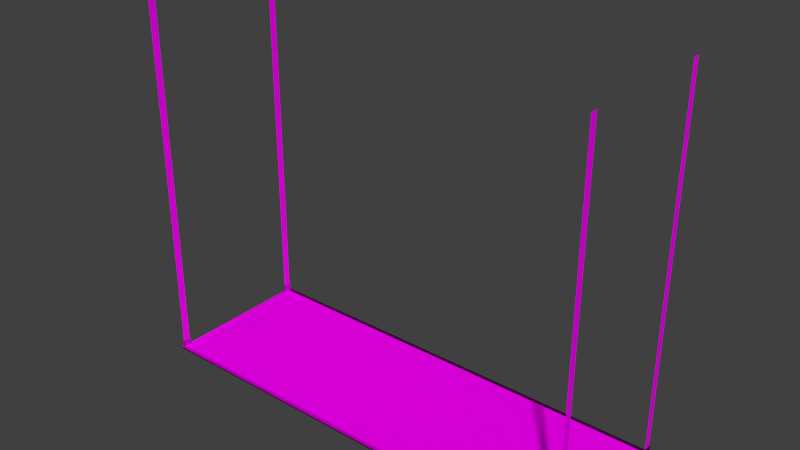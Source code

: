 # Source: decoration_building_aircon_straight_2.blend  (saved by Blender 2.70.0; exported with 4.5.12 LTS)
import bpy
from mathutils import Matrix  # noqa: F401  (used for matrix-valued properties, if any)

bpy.ops.wm.read_factory_settings(use_empty=True)
scene = bpy.context.scene
scene.name = 'Scene'

# ---- collections
col_collection_1 = bpy.data.collections.new('Collection 1'); scene.collection.children.link(col_collection_1)

# ---- images (referenced by path relative to the original .blend; pixels are not part of the script)
import os
ASSET_DIR = os.environ.get("B2B_ASSET_DIR", "")  # directory of the original .blend (textures are referenced by path, not embedded)
HERE = os.path.dirname(os.path.abspath(__file__))  # packed textures are extracted next to this script under _unpacked/

def load_image(name, relpath, width, height, colorspace="sRGB"):
    """Load a texture the original file referenced (path relative to the .blend, or extracted next to this script)."""
    p = next((c for c in (os.path.join(HERE, relpath), os.path.join(ASSET_DIR, relpath)) if relpath and os.path.exists(c)), "")
    if p:
        img = bpy.data.images.load(p, check_existing=True)
        img.name = name
    else:  # same state as the original file: an image datablock whose file is absent (Cycles renders it pink)
        img = bpy.data.images.new(name, width, height)
        img.source = "FILE"
        img.filepath = "//" + (relpath or name)
    img.colorspace_settings.name = colorspace
    return img
img_decoration_buildings_metal_2_diffuse_jpg = load_image('decoration_buildings_metal_2_diffuse.jpg', 'Texturen/decoration_buildings_metal_2_diffuse.jpg', 1024, 1024, 'sRGB')
img_decoration_buildings_metal_2_normal_jpg = load_image('decoration_buildings_metal_2_normal.jpg', 'Texturen/decoration_buildings_metal_2_normal.jpg', 1024, 1024, 'sRGB')
img_decoration_buildings_chain_1_diffuse_png = load_image('decoration_buildings_chain_1_diffuse.png', 'Texturen/decoration_buildings_chain_1_diffuse.png', 1024, 1024, 'sRGB')
img_decoration_buildings_fence_1_diffuse_png = load_image('decoration_buildings_fence_1_diffuse.png', 'Texturen/decoration_buildings_fence_1_diffuse.png', 1024, 1024, 'sRGB')

# ---- materials (node trees are filled in below, after node groups)
mat_decoration_building_aircon_straight_2_border_metal_2 = bpy.data.materials.new('decoration_building_aircon_straight_2_border_metal_2')
mat_decoration_building_aircon_straight_2_border_metal_2.alpha_threshold = 0.0
mat_decoration_building_aircon_straight_2_border_metal_2.roughness = 0.5
mat_decoration_building_aircon_straight_2_border_metal_2.line_color = (0.0, 0.0, 0.0, 1.0)
mat_decoration_building_aircon_straight_2_chains_chain_1 = bpy.data.materials.new('decoration_building_aircon_straight_2_chains_chain_1')
mat_decoration_building_aircon_straight_2_chains_chain_1.alpha_threshold = 0.0
mat_decoration_building_aircon_straight_2_chains_chain_1.roughness = 0.5
mat_decoration_building_aircon_straight_2_chains_chain_1.line_color = (0.0, 0.0, 0.0, 1.0)
mat_decoration_building_aircon_straight_2_base_fence_1 = bpy.data.materials.new('decoration_building_aircon_straight_2_base_fence_1')
mat_decoration_building_aircon_straight_2_base_fence_1.alpha_threshold = 0.0
mat_decoration_building_aircon_straight_2_base_fence_1.roughness = 0.5
mat_decoration_building_aircon_straight_2_base_fence_1.line_color = (0.0, 0.0, 0.0, 1.0)

# ---- material node trees
mat_decoration_building_aircon_straight_2_border_metal_2.use_nodes = True; mat_decoration_building_aircon_straight_2_border_metal_2.node_tree.nodes.clear()
_N = mat_decoration_building_aircon_straight_2_border_metal_2.node_tree.nodes; _L = mat_decoration_building_aircon_straight_2_border_metal_2.node_tree.links
n0 = _N.new('ShaderNodeOutputMaterial'); n0.name = 'Material Output'; n0.location = (300, 300)
n1 = _N.new('ShaderNodeBsdfDiffuse'); n1.name = 'Diffuse BSDF'; n1.location = (10, 300)
n2 = _N.new('ShaderNodeTexCoord'); n2.name = 'Texture Coordinate'; n2.location = (-666, 325)
n3 = _N.new('ShaderNodeTexImage'); n3.name = 'Image Texture'; n3.location = (-327, 450)
n3.width = 140
n3.image = img_decoration_buildings_metal_2_diffuse_jpg
n4 = _N.new('ShaderNodeTexImage'); n4.name = 'Image Texture.001'; n4.location = (-427, 164)
n4.width = 140
n4.image = img_decoration_buildings_metal_2_normal_jpg
n5 = _N.new('ShaderNodeNormalMap'); n5.name = 'Normal Map'; n5.location = (-209, 173)
_L.new(n1.outputs[0], n0.inputs[0])
_L.new(n2.outputs[2], n3.inputs[0])
_L.new(n3.outputs[0], n1.inputs[0])
_L.new(n2.outputs[2], n4.inputs[0])
_L.new(n4.outputs[0], n5.inputs[1])
_L.new(n5.outputs[0], n1.inputs[2])
n0.is_active_output = True
mat_decoration_building_aircon_straight_2_chains_chain_1.use_nodes = True; mat_decoration_building_aircon_straight_2_chains_chain_1.node_tree.nodes.clear()
_N = mat_decoration_building_aircon_straight_2_chains_chain_1.node_tree.nodes; _L = mat_decoration_building_aircon_straight_2_chains_chain_1.node_tree.links
n0 = _N.new('ShaderNodeOutputMaterial'); n0.name = 'Material Output'; n0.location = (300, 300)
n1 = _N.new('ShaderNodeBsdfDiffuse'); n1.name = 'Diffuse BSDF'; n1.location = (10, 300)
n2 = _N.new('ShaderNodeTexCoord'); n2.name = 'Texture Coordinate'; n2.location = (-666, 325)
n3 = _N.new('ShaderNodeTexImage'); n3.name = 'Image Texture'; n3.location = (-327, 450)
n3.width = 140
n3.image = img_decoration_buildings_chain_1_diffuse_png
_L.new(n1.outputs[0], n0.inputs[0])
_L.new(n2.outputs[2], n3.inputs[0])
_L.new(n3.outputs[0], n1.inputs[0])
n0.is_active_output = True
mat_decoration_building_aircon_straight_2_base_fence_1.use_nodes = True; mat_decoration_building_aircon_straight_2_base_fence_1.node_tree.nodes.clear()
_N = mat_decoration_building_aircon_straight_2_base_fence_1.node_tree.nodes; _L = mat_decoration_building_aircon_straight_2_base_fence_1.node_tree.links
n0 = _N.new('ShaderNodeOutputMaterial'); n0.name = 'Material Output'; n0.location = (300, 300)
n1 = _N.new('ShaderNodeBsdfDiffuse'); n1.name = 'Diffuse BSDF'; n1.location = (10, 300)
n2 = _N.new('ShaderNodeTexCoord'); n2.name = 'Texture Coordinate'; n2.location = (-666, 325)
n3 = _N.new('ShaderNodeTexImage'); n3.name = 'Image Texture'; n3.location = (-327, 450)
n3.width = 140
n3.image = img_decoration_buildings_fence_1_diffuse_png
_L.new(n1.outputs[0], n0.inputs[0])
_L.new(n2.outputs[2], n3.inputs[0])
_L.new(n3.outputs[0], n1.inputs[0])
n0.is_active_output = True

# ---- world
world_world = bpy.data.worlds.new('World'); scene.world = world_world
world_world.color = (0.05088, 0.05088, 0.05088)
world_world.use_sun_shadow = False
world_world.sun_shadow_jitter_overblur = 0.0
world_world.cycles.sampling_method = 'MANUAL'
world_world.cycles.sample_map_resolution = 256

# ---- meshes
me_cube_003 = bpy.data.meshes.new('Cube.003')
me_cube_003.from_pydata([(-3.04, -1.04, -0.05), (-3.04, -0.92, -0.05), (-3.02, -0.92, -0.05), (-3.02, -1.04, -0.05), (-3.04, -1.04, 0.05), (-3.04, -0.92, 0.05), (-3.02, -0.92, 0.05), (-3.02, -1.04, 0.05), (-3.04, 0.92, -0.05), (-3.04, 1.04, -0.05), (-3.02, 1.04, -0.05), (-3.02, 0.92, -0.05), (-3.04, 0.92, 0.05), (-3.04, 1.04, 0.05), (-3.02, 1.04, 0.05), (-3.02, 0.92, 0.05), (3.02, 0.92, -0.05), (3.02, 1.04, -0.05), (3.04, 1.04, -0.05), (3.04, 0.92, -0.05), (3.02, 0.92, 0.05), (3.02, 1.04, 0.05), (3.04, 1.04, 0.05), (3.04, 0.92, 0.05), (3.02, -1.04, -0.05), (3.02, -0.92, -0.05), (3.04, -0.92, -0.05), (3.04, -1.04, -0.05), (3.02, -1.04, 0.05), (3.02, -0.92, 0.05), (3.04, -0.92, 0.05), (3.04, -1.04, 0.05)], [], [(4, 5, 1, 0), (5, 6, 2, 1), (6, 7, 3, 2), (7, 4, 0, 3), (7, 6, 5, 4), (12, 13, 9, 8), (13, 14, 10, 9), (14, 15, 11, 10), (15, 12, 8, 11), (15, 14, 13, 12), (20, 21, 17, 16), (21, 22, 18, 17), (22, 23, 19, 18), (23, 20, 16, 19), (23, 22, 21, 20), (28, 29, 25, 24), (29, 30, 26, 25), (30, 31, 27, 26), (31, 28, 24, 27), (31, 30, 29, 28)])
me_cube_003.materials.append(mat_decoration_building_aircon_straight_2_border_metal_2)
me_cube_003.use_remesh_preserve_volume = False
me_cube_003.use_remesh_preserve_attributes = False
me_cube_003.use_mirror_vertex_groups = False
me_cube_003.update()
me_plane_005 = bpy.data.meshes.new('Plane.005')
me_plane_005.from_pydata([(-2.495, -1.03, 3.03), (2.395, -1.03, 3.03), (-2.495, -0.93, 3.03), (2.395, -0.93, 3.03), (-2.495, 0.93, 3.03), (2.395, 0.93, 3.03), (-2.495, 1.03, 3.03), (2.395, 1.03, 3.03), (-2.495, 0.93, -3.03), (2.395, 0.93, -3.03), (-2.495, 1.03, -3.03), (2.395, 1.03, -3.03), (-2.495, -1.03, -3.03), (2.395, -1.03, -3.03), (-2.495, -0.93, -3.03), (2.395, -0.93, -3.03)], [], [(0, 1, 3, 2), (4, 5, 7, 6), (8, 9, 11, 10), (12, 13, 15, 14)])
me_plane_005.materials.append(mat_decoration_building_aircon_straight_2_chains_chain_1)
me_plane_005.use_remesh_preserve_volume = False
me_plane_005.use_remesh_preserve_attributes = False
me_plane_005.use_mirror_vertex_groups = False
me_plane_005.update()
me_cube_001 = bpy.data.meshes.new('Cube.001')
me_cube_001.from_pydata([(3.05, -0.95, -0.01), (3.0, -1.0, -0.01), (3.05, -0.95, 0.01), (3.0, -1.0, 0.01), (3.05, -3.05, -0.01), (3.0, -3.0, -0.01), (3.05, -3.05, 0.01), (3.0, -3.0, 0.01), (-3.05, -3.05, -0.01), (-3.0, -3.0, -0.01), (-3.05, -3.05, 0.01), (-3.0, -3.0, 0.01), (-3.05, -0.95, -0.01), (-3.0, -1.0, -0.01), (-3.05, -0.95, 0.01), (-3.0, -1.0, 0.01)], [], [(1, 0, 4, 5), (5, 4, 8, 9), (3, 1, 5, 7), (2, 3, 7, 6), (0, 2, 6, 4), (9, 8, 12, 13), (7, 5, 9, 11), (6, 7, 11, 10), (4, 6, 10, 8), (11, 9, 13, 15), (10, 11, 15, 14), (8, 10, 14, 12), (14, 2, 0, 12), (3, 15, 13, 1), (13, 12, 0, 1), (3, 2, 14, 15)])
me_cube_001.materials.append(mat_decoration_building_aircon_straight_2_border_metal_2)
me_cube_001.use_remesh_preserve_volume = False
me_cube_001.use_remesh_preserve_attributes = False
me_cube_001.use_mirror_vertex_groups = False
me_cube_001.update()
me_plane = bpy.data.meshes.new('Plane')
me_plane.from_pydata([(-3.0, -1.0, 0.0), (3.0, -1.0, 0.0), (-3.0, 1.0, 0.0), (3.0, 1.0, 0.0)], [], [(0, 1, 3, 2)])
me_plane.materials.append(mat_decoration_building_aircon_straight_2_base_fence_1)
me_plane.use_remesh_preserve_volume = False
me_plane.use_remesh_preserve_attributes = False
me_plane.use_mirror_vertex_groups = False
me_plane.update()

# ---- objects
ob_cube_001 = bpy.data.objects.new('Cube.001', me_cube_003)
ob_plane_004 = bpy.data.objects.new('Plane.004', me_plane_005)
ob_cube = bpy.data.objects.new('Cube', me_cube_001)
ob_plane = bpy.data.objects.new('Plane', me_plane)

# ---- transforms, parenting, visibility, modifiers, constraints
ob_cube_001.location = (4.768e-07, 3.576e-07, 0.06)
ob_cube_001.lineart.crease_threshold = 0.0
ob_plane_004.location = (0.0, 0.0, 2.505)
ob_plane_004.rotation_euler = (0.0, 1.571, 0.0)
ob_plane_004.lineart.crease_threshold = 0.0
ob_cube.location = (0.0, 2.0, 0.0)
ob_cube.lineart.crease_threshold = 0.0
ob_plane.location = (0.0, 0.0, 0.0)
ob_plane.lineart.crease_threshold = 0.0

# ---- collection membership
col_collection_1.objects.link(ob_cube_001)
col_collection_1.objects.link(ob_plane_004)
col_collection_1.objects.link(ob_cube)
col_collection_1.objects.link(ob_plane)

# ---- scene / render settings (as saved in the file)
scene.frame_start = 1; scene.frame_end = 250; scene.frame_set(1)
scene.render.engine = 'CYCLES'
scene.render.resolution_percentage = 50
scene.render.dither_intensity = 0.0
scene.cycles.use_denoising = False
scene.cycles.samples = 10
scene.cycles.sampling_pattern = 'TABULATED_SOBOL'
scene.cycles.light_sampling_threshold = 0.0
scene.cycles.use_adaptive_sampling = False
scene.cycles.use_light_tree = False
scene.cycles.blur_glossy = 0.0
scene.cycles.volume_bounces = 1
scene.cycles.pixel_filter_type = 'GAUSSIAN'
scene.cycles.sample_clamp_indirect = 0.0
scene.view_settings.view_transform = 'Standard'
bpy.context.view_layer.update()

# ---- added for rendering (the .blend has no active camera and no usable light): camera, sun
cam_auto = bpy.data.cameras.new('AutoCamera')
cam_auto.lens = 50.0
cam_auto.sensor_width = 36.0
cam_auto.clip_end = 1000.0
ob_auto_camera = bpy.data.objects.new('AutoCamera', cam_auto)
scene.collection.objects.link(ob_auto_camera)
ob_auto_camera.location = (7.55746, -9.06895, 8.54097)
ob_auto_camera.rotation_euler = (1.09748, -7.21219e-08, 0.694738)
scene.camera = ob_auto_camera
light_auto_sun = bpy.data.lights.new('AutoSun', 'SUN')
light_auto_sun.energy = 3.0
light_auto_sun.angle = 0.0523599
ob_auto_sun = bpy.data.objects.new('AutoSun', light_auto_sun)
scene.collection.objects.link(ob_auto_sun)
ob_auto_sun.rotation_euler = (0.872665, 0.174533, 0.523599)
bpy.context.view_layer.update()
